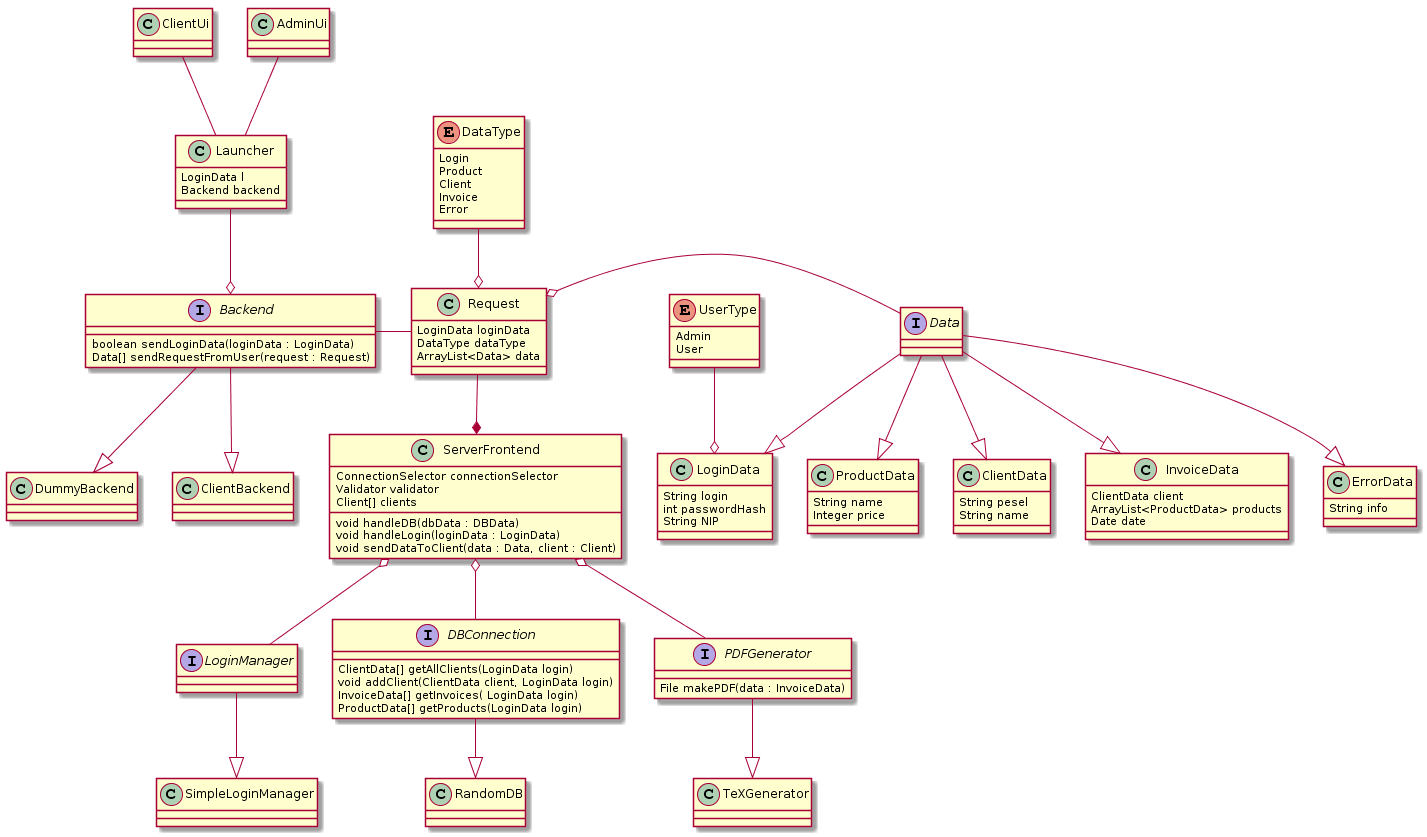

The diagram above was rendered by PlantUML. Its source (embedded in the PNG):
@startuml
class Launcher
class AdminUi
class ClientUi
interface Backend
class DummyBackend
class ClientBackend

Launcher : LoginData l
Launcher : Backend backend
Backend --|> DummyBackend
Backend --|> ClientBackend

Launcher --o Backend
Launcher -up- AdminUi
Launcher -up- ClientUi


interface Data
class ProductData
class ClientData
class InvoiceData
class LoginData
class ErrorData
class Request
enum DataType
enum UserType

class ServerFrontend
interface LoginManager
class SimpleLoginManager
interface DBConnection
class RandomDB
interface PDFGenerator
class TeXGenerator

UserType : Admin
UserType : User

DataType : Login
DataType : Product
DataType : Client
DataType : Invoice
DataType : Error


Request : LoginData loginData
Request : DataType dataType
Request : ArrayList<Data> data

LoginData : String login
LoginData : int passwordHash
LoginData : String NIP

InvoiceData : ClientData client
InvoiceData : ArrayList<ProductData> products
InvoiceData : Date date

ClientData : String pesel
ClientData : String name

ProductData : String name
ProductData : Integer price

ErrorData : String info


Backend : boolean sendLoginData(loginData : LoginData)
Backend : Data[] sendRequestFromUser(request : Request)

ServerFrontend : ConnectionSelector connectionSelector
ServerFrontend : Validator validator
ServerFrontend : Client[] clients
ServerFrontend : void handleDB(dbData : DBData)
ServerFrontend : void handleLogin(loginData : LoginData)
ServerFrontend : void sendDataToClient(data : Data, client : Client)

PDFGenerator : File makePDF(data : InvoiceData)

DBConnection : ClientData[] getAllClients(LoginData login)
DBConnection : void addClient(ClientData client, LoginData login)
DBConnection : InvoiceData[] getInvoices( LoginData login)
DBConnection : ProductData[] getProducts(LoginData login)

Request --* ServerFrontend
Request -left- Backend

DataType --o Request
Data -right-o Request
Data --|> ProductData
Data --|> ClientData
Data --|> InvoiceData
Data --|> LoginData
UserType --o LoginData
Data --|> ErrorData




ServerFrontend o-- LoginManager
LoginManager -down-|> SimpleLoginManager

ServerFrontend o-- DBConnection
DBConnection -down-|> RandomDB

ServerFrontend o-- PDFGenerator
PDFGenerator -down-|> TeXGenerator
@enduml